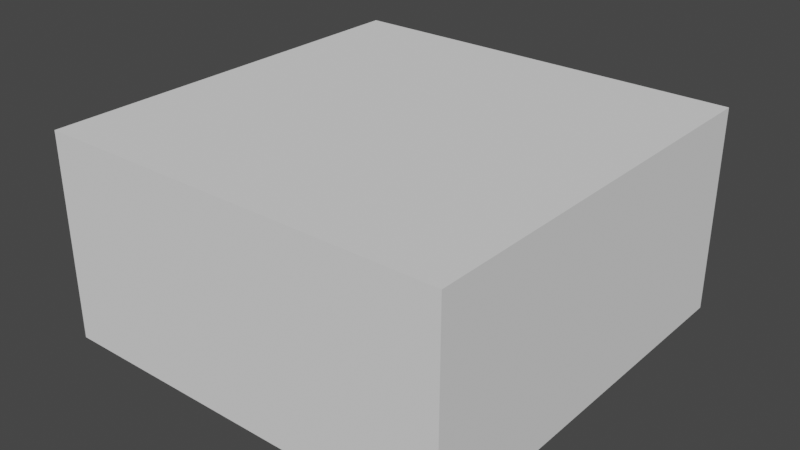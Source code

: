 # Source: random.blend  (saved by Blender 2.81.16; exported with 4.5.12 LTS)
import bpy
from mathutils import Matrix  # noqa: F401  (used for matrix-valued properties, if any)

bpy.ops.wm.read_factory_settings(use_empty=True)
scene = bpy.context.scene
scene.name = 'Scene'

# ---- collections
col_collection = bpy.data.collections.new('Collection'); scene.collection.children.link(col_collection)

# ---- world
world_world = bpy.data.worlds.new('World'); scene.world = world_world
world_world.use_nodes = True; world_world.node_tree.nodes.clear()
_N = world_world.node_tree.nodes; _L = world_world.node_tree.links
n0 = _N.new('ShaderNodeOutputWorld'); n0.name = 'World Output'; n0.location = (300, 300)
n1 = _N.new('ShaderNodeBackground'); n1.name = 'Background'; n1.location = (10, 300)
n1.inputs[0].default_value = (0.05088, 0.05088, 0.05088, 1.0)
_L.new(n1.outputs[0], n0.inputs[0])
n0.is_active_output = True
world_world.color = (0.05088, 0.05088, 0.05088)
world_world.use_sun_shadow = False
world_world.sun_shadow_jitter_overblur = 0.0

# ---- meshes
me_cube_001 = bpy.data.meshes.new('Cube.001')
me_cube_001.from_pydata([(0.5, -0.5, -0.5), (0.5, 1.81e-06, -0.5), (0.5, -0.5, 0.5), (0.5, -1.81e-06, 0.5), (-0.5, -0.5, -0.5), (-0.5, 1.81e-06, -0.5), (-0.5, -0.5, 0.5), (-0.5, -1.81e-06, 0.5)], [], [(0, 1, 3, 2), (2, 3, 7, 6), (6, 7, 5, 4), (4, 5, 1, 0), (2, 6, 4, 0), (7, 3, 1, 5)])
_uv = me_cube_001.uv_layers.new(name='UVMap')
_uv.uv.foreach_set('vector', [0.375, 0.0, 0.625, 0.0, 0.625, 0.25, 0.375, 0.25, 0.375, 0.25, 0.625, 0.25, 0.625, 0.5, 0.375, 0.5, 0.375, 0.5, 0.625, 0.5, 0.625, 0.75, 0.375, 0.75, 0.375, 0.75, 0.625, 0.75, 0.625, 1.0, 0.375, 1.0, 0.125, 0.5, 0.375, 0.5, 0.375, 0.75, 0.125, 0.75, 0.625, 0.5, 0.875, 0.5, 0.875, 0.75, 0.625, 0.75])
me_cube_001.use_remesh_fix_poles = True
me_cube_001.use_remesh_preserve_attributes = False
me_cube_001.use_mirror_vertex_groups = False
me_cube_001.update()

# ---- objects
ob_random = bpy.data.objects.new('Random', me_cube_001)

# ---- transforms, parenting, visibility, modifiers, constraints
ob_random.location = (0.0, 0.0, 0.0)
ob_random.rotation_euler = (1.571, -0.0, -3.142)
ob_random.lineart.crease_threshold = 0.0

# ---- collection membership
col_collection.objects.link(ob_random)

# ---- scene / render settings (as saved in the file)
scene.frame_start = 1; scene.frame_end = 250; scene.frame_set(1)
scene.render.engine = 'BLENDER_EEVEE_NEXT'
scene.cycles.use_denoising = False
scene.cycles.samples = 128
scene.cycles.sampling_pattern = 'TABULATED_SOBOL'
scene.cycles.use_adaptive_sampling = False
scene.cycles.use_light_tree = False
scene.view_settings.view_transform = 'Filmic'
bpy.context.view_layer.update()

# ---- added for rendering (the .blend has no active camera and no usable light): camera, sun
cam_auto = bpy.data.cameras.new('AutoCamera')
cam_auto.lens = 50.0
cam_auto.sensor_width = 36.0
cam_auto.clip_end = 1000.0
ob_auto_camera = bpy.data.objects.new('AutoCamera', cam_auto)
scene.collection.objects.link(ob_auto_camera)
ob_auto_camera.location = (1.38786, -1.66543, 0.860288)
ob_auto_camera.rotation_euler = (1.09748, -7.21219e-08, 0.694738)
scene.camera = ob_auto_camera
light_auto_sun = bpy.data.lights.new('AutoSun', 'SUN')
light_auto_sun.energy = 3.0
light_auto_sun.angle = 0.0523599
ob_auto_sun = bpy.data.objects.new('AutoSun', light_auto_sun)
scene.collection.objects.link(ob_auto_sun)
ob_auto_sun.rotation_euler = (0.872665, 0.174533, 0.523599)
bpy.context.view_layer.update()
